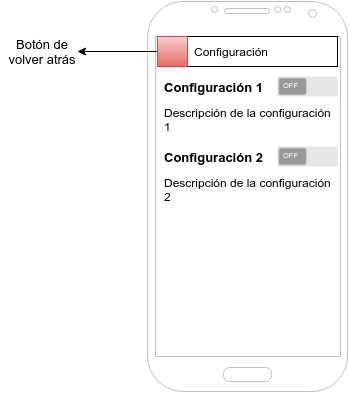

The diagram above was exported from draw.io. Its source (the exported page's mxGraphModel, read from the mxfile embedded in the PNG):
<mxGraphModel dx="880" dy="447" grid="1" gridSize="10" guides="1" tooltips="1" connect="1" arrows="1" fold="1" page="0" pageScale="1" pageWidth="826" pageHeight="1169" background="#ffffff" math="0" shadow="0">
  <root>
    <mxCell id="0" style=";html=1;" />
    <mxCell id="1" style=";html=1;" parent="0" />
    <mxCell id="17" value="" style="verticalLabelPosition=bottom;verticalAlign=top;html=1;shadow=0;dashed=0;strokeWidth=1;shape=mxgraph.android.phone2;fillColor=#ffffff;strokeColor=#c0c0c0;" vertex="1" parent="1">
      <mxGeometry x="200" y="20" width="200" height="390" as="geometry" />
    </mxCell>
    <mxCell id="47" value="" style="whiteSpace=wrap;html=1;" vertex="1" parent="1">
      <mxGeometry x="210" y="55" width="180" height="30" as="geometry" />
    </mxCell>
    <mxCell id="48" value="Configuración" style="text;html=1;strokeColor=none;fillColor=none;align=left;verticalAlign=middle;whiteSpace=wrap;overflow=hidden;" vertex="1" parent="1">
      <mxGeometry x="245" y="60" width="120" height="20" as="geometry" />
    </mxCell>
    <mxCell id="137" value="" style="edgeStyle=orthogonalEdgeStyle;rounded=0;html=1;jettySize=auto;orthogonalLoop=1;fontSize=16;" edge="1" parent="1" source="50">
      <mxGeometry relative="1" as="geometry">
        <mxPoint x="130" y="70" as="targetPoint" />
      </mxGeometry>
    </mxCell>
    <mxCell id="50" value="" style="whiteSpace=wrap;html=1;plain-red" vertex="1" parent="1">
      <mxGeometry x="210" y="55" width="30" height="30" as="geometry" />
    </mxCell>
    <mxCell id="138" value="Botón de volver atrás" style="text;html=1;strokeColor=none;fillColor=none;align=center;verticalAlign=middle;whiteSpace=wrap;overflow=hidden;fontSize=13;" vertex="1" parent="1">
      <mxGeometry x="54" y="45" width="82" height="50" as="geometry" />
    </mxCell>
    <mxCell id="212" value="&lt;div style=&quot;text-align: left&quot;&gt;&lt;span style=&quot;line-height: 1.2&quot;&gt;Configuración 1&lt;/span&gt;&lt;/div&gt;" style="text;html=1;strokeColor=none;fillColor=none;align=left;verticalAlign=middle;whiteSpace=wrap;overflow=hidden;fontSize=13;fontStyle=1" vertex="1" parent="1">
      <mxGeometry x="215" y="95" width="110" height="20" as="geometry" />
    </mxCell>
    <mxCell id="213" value="" style="verticalLabelPosition=bottom;verticalAlign=top;html=1;shadow=0;dashed=0;strokeWidth=1;shape=mxgraph.android.switch_off;fillColor=#E6E6E6;fontSize=13;align=left;" vertex="1" parent="1">
      <mxGeometry x="330" y="95" width="60" height="20" as="geometry" />
    </mxCell>
    <mxCell id="214" value="&lt;div style=&quot;text-align: left&quot;&gt;&lt;span style=&quot;line-height: 1.2&quot;&gt;Descripción de la configuración 1&lt;/span&gt;&lt;/div&gt;" style="text;html=1;strokeColor=none;fillColor=none;align=left;verticalAlign=middle;whiteSpace=wrap;overflow=hidden;fontSize=12;fontStyle=0" vertex="1" parent="1">
      <mxGeometry x="215" y="115" width="175" height="45" as="geometry" />
    </mxCell>
    <mxCell id="215" value="&lt;div style=&quot;text-align: left&quot;&gt;&lt;span style=&quot;line-height: 1.2&quot;&gt;Configuración 2&lt;/span&gt;&lt;/div&gt;" style="text;html=1;strokeColor=none;fillColor=none;align=left;verticalAlign=middle;whiteSpace=wrap;overflow=hidden;fontSize=13;fontStyle=1" vertex="1" parent="1">
      <mxGeometry x="215" y="165" width="110" height="20" as="geometry" />
    </mxCell>
    <mxCell id="216" value="" style="verticalLabelPosition=bottom;verticalAlign=top;html=1;shadow=0;dashed=0;strokeWidth=1;shape=mxgraph.android.switch_off;fillColor=#E6E6E6;fontSize=13;align=left;" vertex="1" parent="1">
      <mxGeometry x="330" y="165" width="60" height="20" as="geometry" />
    </mxCell>
    <mxCell id="217" value="&lt;div style=&quot;text-align: left&quot;&gt;&lt;span style=&quot;line-height: 1.2&quot;&gt;Descripción de la configuración 2&lt;/span&gt;&lt;/div&gt;" style="text;html=1;strokeColor=none;fillColor=none;align=left;verticalAlign=middle;whiteSpace=wrap;overflow=hidden;fontSize=12;fontStyle=0" vertex="1" parent="1">
      <mxGeometry x="215" y="185" width="175" height="45" as="geometry" />
    </mxCell>
  </root>
</mxGraphModel>